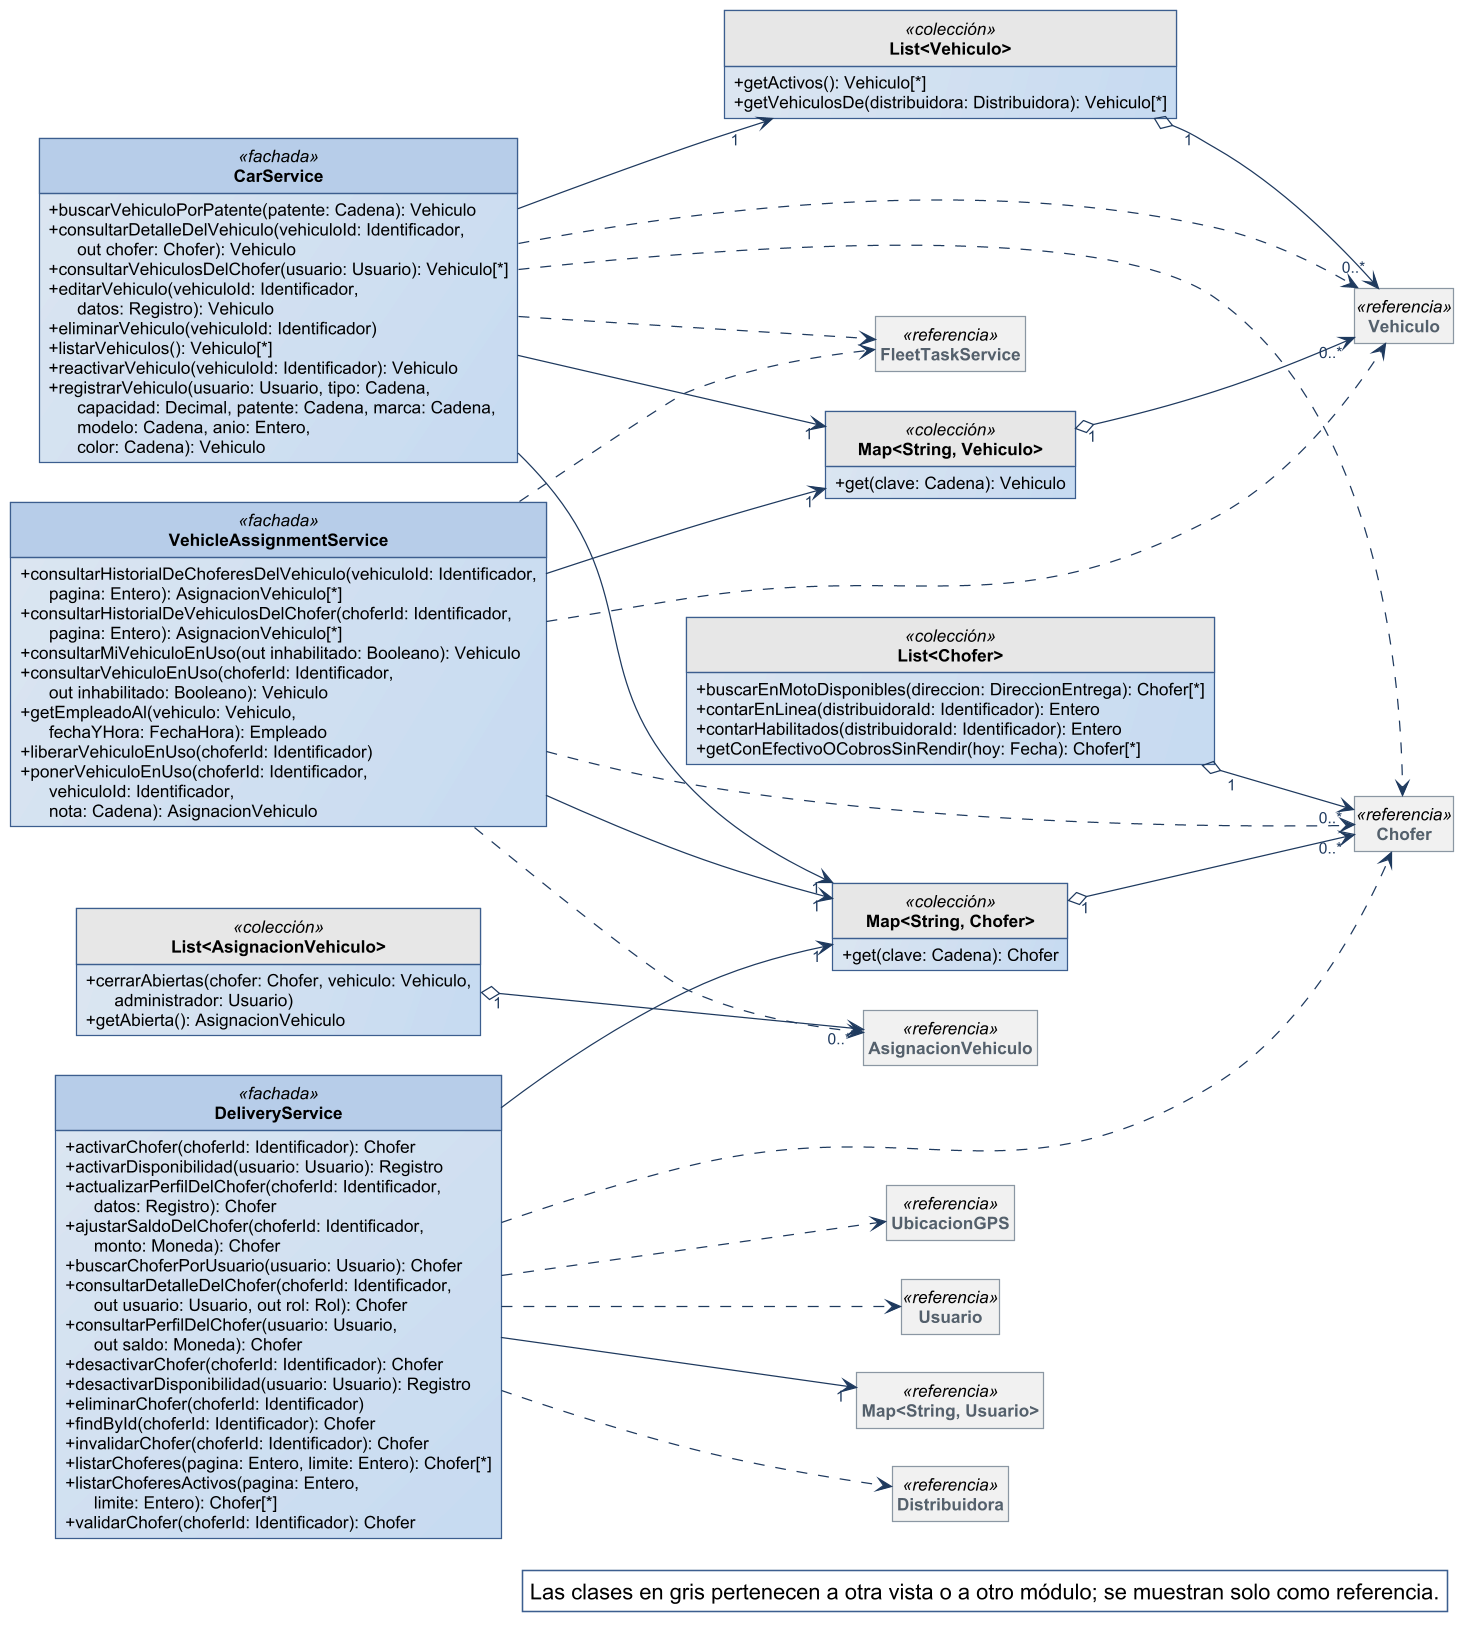

The diagram above was rendered by PlantUML. Its source (embedded in the PNG):
@startuml
!include ../estilo-vp.iuml
skinparam nodesep 40
skinparam ranksep 55
skinparam genericDisplay old
skinparam class<<referencia>> {
  BackgroundColor #F1F1F1
  BorderColor #8A97A3
  FontColor #55616C
}
skinparam class<<fachada>> {
  HeaderBackgroundColor #B7CDE8
}
skinparam class<<controlador>> {
  HeaderBackgroundColor #B7CDE8
}
skinparam class<<fabricación pura>> {
  HeaderBackgroundColor #E4ECF6
}
skinparam class<<colección>> {
  HeaderBackgroundColor #E6E6E6
}
skinparam class<<adaptador>> {
  HeaderBackgroundColor #D5E3F3
}
skinparam packageStyle rectangle
hide circle
hide empty members

left to right direction
skinparam nodesep 25
skinparam ranksep 90
class DeliveryService <<fachada>> {
  + activarChofer(choferId: Identificador): Chofer
  + activarDisponibilidad(usuario: Usuario): Registro
  + actualizarPerfilDelChofer(choferId: Identificador,\n      datos: Registro): Chofer
  + ajustarSaldoDelChofer(choferId: Identificador,\n      monto: Moneda): Chofer
  + buscarChoferPorUsuario(usuario: Usuario): Chofer
  + consultarDetalleDelChofer(choferId: Identificador,\n      out usuario: Usuario, out rol: Rol): Chofer
  + consultarPerfilDelChofer(usuario: Usuario,\n      out saldo: Moneda): Chofer
  + desactivarChofer(choferId: Identificador): Chofer
  + desactivarDisponibilidad(usuario: Usuario): Registro
  + eliminarChofer(choferId: Identificador)
  + findById(choferId: Identificador): Chofer
  + invalidarChofer(choferId: Identificador): Chofer
  + listarChoferes(pagina: Entero, limite: Entero): Chofer[*]
  + listarChoferesActivos(pagina: Entero,\n      limite: Entero): Chofer[*]
  + validarChofer(choferId: Identificador): Chofer
}
class "Map<String, Chofer>" as Map_String_Chofer <<colección>> {
  + get(clave: Cadena): Chofer
}
class "List<Chofer>" as List_Chofer <<colección>> {
  + buscarEnMotoDisponibles(direccion: DireccionEntrega): Chofer[*]
  + contarEnLinea(distribuidoraId: Identificador): Entero
  + contarHabilitados(distribuidoraId: Identificador): Entero
  + getConEfectivoOCobrosSinRendir(hoy: Fecha): Chofer[*]
}
class CarService <<fachada>> {
  + buscarVehiculoPorPatente(patente: Cadena): Vehiculo
  + consultarDetalleDelVehiculo(vehiculoId: Identificador,\n      out chofer: Chofer): Vehiculo
  + consultarVehiculosDelChofer(usuario: Usuario): Vehiculo[*]
  + editarVehiculo(vehiculoId: Identificador,\n      datos: Registro): Vehiculo
  + eliminarVehiculo(vehiculoId: Identificador)
  + listarVehiculos(): Vehiculo[*]
  + reactivarVehiculo(vehiculoId: Identificador): Vehiculo
  + registrarVehiculo(usuario: Usuario, tipo: Cadena,\n      capacidad: Decimal, patente: Cadena, marca: Cadena,\n      modelo: Cadena, anio: Entero,\n      color: Cadena): Vehiculo
}
class "List<Vehiculo>" as List_Vehiculo <<colección>> {
  + getActivos(): Vehiculo[*]
  + getVehiculosDe(distribuidora: Distribuidora): Vehiculo[*]
}
class "Map<String, Vehiculo>" as Map_String_Vehiculo <<colección>> {
  + get(clave: Cadena): Vehiculo
}
class VehicleAssignmentService <<fachada>> {
  + consultarHistorialDeChoferesDelVehiculo(vehiculoId: Identificador,\n      pagina: Entero): AsignacionVehiculo[*]
  + consultarHistorialDeVehiculosDelChofer(choferId: Identificador,\n      pagina: Entero): AsignacionVehiculo[*]
  + consultarMiVehiculoEnUso(out inhabilitado: Booleano): Vehiculo
  + consultarVehiculoEnUso(choferId: Identificador,\n      out inhabilitado: Booleano): Vehiculo
  + getEmpleadoAl(vehiculo: Vehiculo,\n      fechaYHora: FechaHora): Empleado
  + liberarVehiculoEnUso(choferId: Identificador)
  + ponerVehiculoEnUso(choferId: Identificador,\n      vehiculoId: Identificador,\n      nota: Cadena): AsignacionVehiculo
}
class "List<AsignacionVehiculo>" as List_AsignacionVehiculo <<colección>> {
  + cerrarAbiertas(chofer: Chofer, vehiculo: Vehiculo,\n      administrador: Usuario)
  + getAbierta(): AsignacionVehiculo
}
class Chofer <<referencia>>
class Vehiculo <<referencia>>
class AsignacionVehiculo <<referencia>>
class "Map<String, Usuario>" as Map_String_Usuario <<referencia>>
class FleetTaskService <<referencia>>
class Distribuidora <<referencia>>
class UbicacionGPS <<referencia>>
class Usuario <<referencia>>

Map_String_Chofer "1" o--> "0..*" Chofer
List_Chofer "1" o--> "0..*" Chofer
List_Vehiculo "1" o--> "0..*" Vehiculo
Map_String_Vehiculo "1" o--> "0..*" Vehiculo
List_AsignacionVehiculo "1" o--> "0..*" AsignacionVehiculo
CarService --> "1" List_Vehiculo
CarService --> "1" Map_String_Chofer
CarService --> "1" Map_String_Vehiculo
DeliveryService --> "1" Map_String_Chofer
DeliveryService --> "1" Map_String_Usuario
VehicleAssignmentService --> "1" Map_String_Chofer
VehicleAssignmentService --> "1" Map_String_Vehiculo
CarService ..> Chofer
CarService ..> FleetTaskService
CarService ..> Vehiculo
DeliveryService ..> Chofer
DeliveryService ..> Distribuidora
DeliveryService ..> UbicacionGPS
DeliveryService ..> Usuario
VehicleAssignmentService ..> AsignacionVehiculo
VehicleAssignmentService ..> Chofer
VehicleAssignmentService ..> FleetTaskService
VehicleAssignmentService ..> Vehiculo

legend bottom right
  Las clases en gris pertenecen a otra vista o a otro módulo; se muestran solo como referencia.
endlegend
@enduml